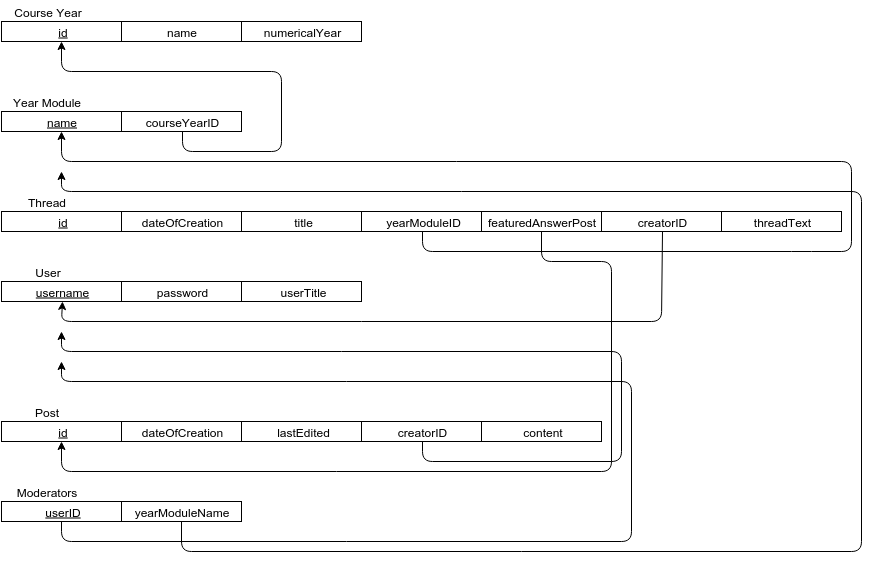

The diagram above was exported from draw.io. Its source (the exported page's mxGraphModel, read from the mxfile embedded in the PNG):
<mxGraphModel dx="1434" dy="726" grid="1" gridSize="10" guides="1" tooltips="1" connect="1" arrows="1" fold="1" page="1" pageScale="1" pageWidth="1800" pageHeight="1900" background="#ffffff" math="0">
  <root>
    <mxCell id="0" />
    <mxCell id="1" parent="0" />
    <mxCell id="2" value="" style="whiteSpace=wrap;html=1;strokeWidth=1;" vertex="1" parent="1">
      <mxGeometry x="240" y="160" width="120" height="20" as="geometry" />
    </mxCell>
    <mxCell id="4" value="Course Year" style="text;html=1;strokeColor=none;fillColor=none;align=center;verticalAlign=middle;whiteSpace=wrap;overflow=hidden;" vertex="1" parent="1">
      <mxGeometry x="240" y="140" width="90" height="20" as="geometry" />
    </mxCell>
    <mxCell id="5" value="" style="whiteSpace=wrap;html=1;strokeWidth=1;" vertex="1" parent="1">
      <mxGeometry x="360" y="160" width="120" height="20" as="geometry" />
    </mxCell>
    <mxCell id="6" value="" style="whiteSpace=wrap;html=1;strokeWidth=1;" vertex="1" parent="1">
      <mxGeometry x="480" y="160" width="120" height="20" as="geometry" />
    </mxCell>
    <mxCell id="7" value="&lt;u&gt;id&lt;/u&gt;" style="text;html=1;strokeColor=none;fillColor=none;align=center;verticalAlign=middle;whiteSpace=wrap;overflow=hidden;" vertex="1" parent="1">
      <mxGeometry x="275" y="160" width="50" height="20" as="geometry" />
    </mxCell>
    <mxCell id="8" value="name" style="text;html=1;strokeColor=none;fillColor=none;align=center;verticalAlign=middle;whiteSpace=wrap;overflow=hidden;" vertex="1" parent="1">
      <mxGeometry x="395" y="160" width="50" height="20" as="geometry" />
    </mxCell>
    <mxCell id="9" value="numericalYear" style="text;html=1;strokeColor=none;fillColor=none;align=center;verticalAlign=middle;whiteSpace=wrap;overflow=hidden;" vertex="1" parent="1">
      <mxGeometry x="493" y="160" width="95" height="20" as="geometry" />
    </mxCell>
    <mxCell id="10" value="" style="whiteSpace=wrap;html=1;strokeWidth=1;" vertex="1" parent="1">
      <mxGeometry x="240" y="250" width="120" height="20" as="geometry" />
    </mxCell>
    <mxCell id="11" value="Year Module" style="text;html=1;strokeColor=none;fillColor=none;align=center;verticalAlign=middle;whiteSpace=wrap;overflow=hidden;" vertex="1" parent="1">
      <mxGeometry x="240" y="230" width="90" height="20" as="geometry" />
    </mxCell>
    <mxCell id="13" value="" style="whiteSpace=wrap;html=1;strokeWidth=1;" vertex="1" parent="1">
      <mxGeometry x="360" y="250" width="120" height="20" as="geometry" />
    </mxCell>
    <mxCell id="14" value="&lt;u&gt;name&lt;/u&gt;" style="text;html=1;strokeColor=none;fillColor=none;align=center;verticalAlign=middle;whiteSpace=wrap;overflow=hidden;" vertex="1" parent="1">
      <mxGeometry x="275" y="250" width="50" height="20" as="geometry" />
    </mxCell>
    <mxCell id="16" value="courseYearID" style="text;html=1;strokeColor=none;fillColor=none;align=center;verticalAlign=middle;whiteSpace=wrap;overflow=hidden;" vertex="1" parent="1">
      <mxGeometry x="373" y="250" width="95" height="20" as="geometry" />
    </mxCell>
    <mxCell id="17" value="" style="whiteSpace=wrap;html=1;strokeWidth=1;" vertex="1" parent="1">
      <mxGeometry x="240" y="350" width="120" height="20" as="geometry" />
    </mxCell>
    <mxCell id="18" value="Thread" style="text;html=1;strokeColor=none;fillColor=none;align=center;verticalAlign=middle;whiteSpace=wrap;overflow=hidden;" vertex="1" parent="1">
      <mxGeometry x="240" y="330" width="90" height="20" as="geometry" />
    </mxCell>
    <mxCell id="19" value="" style="whiteSpace=wrap;html=1;strokeWidth=1;" vertex="1" parent="1">
      <mxGeometry x="360" y="350" width="120" height="20" as="geometry" />
    </mxCell>
    <mxCell id="20" value="" style="whiteSpace=wrap;html=1;strokeWidth=1;" vertex="1" parent="1">
      <mxGeometry x="480" y="350" width="120" height="20" as="geometry" />
    </mxCell>
    <mxCell id="21" value="&lt;u&gt;id&lt;/u&gt;" style="text;html=1;strokeColor=none;fillColor=none;align=center;verticalAlign=middle;whiteSpace=wrap;overflow=hidden;" vertex="1" parent="1">
      <mxGeometry x="275" y="350" width="50" height="20" as="geometry" />
    </mxCell>
    <mxCell id="22" value="dateOfCreation" style="text;html=1;strokeColor=none;fillColor=none;align=center;verticalAlign=middle;whiteSpace=wrap;overflow=hidden;" vertex="1" parent="1">
      <mxGeometry x="373" y="350" width="95" height="20" as="geometry" />
    </mxCell>
    <mxCell id="23" value="title" style="text;html=1;strokeColor=none;fillColor=none;align=center;verticalAlign=middle;whiteSpace=wrap;overflow=hidden;" vertex="1" parent="1">
      <mxGeometry x="493" y="350" width="95" height="20" as="geometry" />
    </mxCell>
    <mxCell id="24" value="" style="whiteSpace=wrap;html=1;strokeWidth=1;" vertex="1" parent="1">
      <mxGeometry x="600" y="350" width="120" height="20" as="geometry" />
    </mxCell>
    <mxCell id="25" value="yearModuleID" style="text;html=1;strokeColor=none;fillColor=none;align=center;verticalAlign=middle;whiteSpace=wrap;overflow=hidden;" vertex="1" parent="1">
      <mxGeometry x="613" y="350" width="95" height="20" as="geometry" />
    </mxCell>
    <mxCell id="26" value="" style="whiteSpace=wrap;html=1;strokeWidth=1;" vertex="1" parent="1">
      <mxGeometry x="720" y="350" width="120" height="20" as="geometry" />
    </mxCell>
    <mxCell id="27" value="featuredAnswerPost" style="text;html=1;strokeColor=none;fillColor=none;align=center;verticalAlign=middle;whiteSpace=wrap;overflow=hidden;" vertex="1" parent="1">
      <mxGeometry x="721" y="350" width="118" height="20" as="geometry" />
    </mxCell>
    <mxCell id="28" value="" style="whiteSpace=wrap;html=1;strokeWidth=1;" vertex="1" parent="1">
      <mxGeometry x="840" y="350" width="120" height="20" as="geometry" />
    </mxCell>
    <mxCell id="29" value="creatorID" style="text;html=1;strokeColor=none;fillColor=none;align=center;verticalAlign=middle;whiteSpace=wrap;overflow=hidden;" vertex="1" parent="1">
      <mxGeometry x="853" y="350" width="95" height="20" as="geometry" />
    </mxCell>
    <mxCell id="30" value="" style="whiteSpace=wrap;html=1;strokeWidth=1;" vertex="1" parent="1">
      <mxGeometry x="960" y="350" width="120" height="20" as="geometry" />
    </mxCell>
    <mxCell id="31" value="threadText" style="text;html=1;strokeColor=none;fillColor=none;align=center;verticalAlign=middle;whiteSpace=wrap;overflow=hidden;" vertex="1" parent="1">
      <mxGeometry x="973" y="350" width="95" height="20" as="geometry" />
    </mxCell>
    <mxCell id="34" value="" style="whiteSpace=wrap;html=1;strokeWidth=1;" vertex="1" parent="1">
      <mxGeometry x="240" y="420" width="120" height="20" as="geometry" />
    </mxCell>
    <mxCell id="35" value="User" style="text;html=1;strokeColor=none;fillColor=none;align=center;verticalAlign=middle;whiteSpace=wrap;overflow=hidden;" vertex="1" parent="1">
      <mxGeometry x="240" y="400" width="90" height="20" as="geometry" />
    </mxCell>
    <mxCell id="36" value="" style="whiteSpace=wrap;html=1;strokeWidth=1;" vertex="1" parent="1">
      <mxGeometry x="360" y="420" width="120" height="20" as="geometry" />
    </mxCell>
    <mxCell id="37" value="" style="whiteSpace=wrap;html=1;strokeWidth=1;" vertex="1" parent="1">
      <mxGeometry x="480" y="420" width="120" height="20" as="geometry" />
    </mxCell>
    <mxCell id="38" value="&lt;u&gt;username&lt;/u&gt;" style="text;html=1;strokeColor=none;fillColor=none;align=center;verticalAlign=middle;whiteSpace=wrap;overflow=hidden;" vertex="1" parent="1">
      <mxGeometry x="268" y="420" width="65" height="20" as="geometry" />
    </mxCell>
    <mxCell id="39" value="password" style="text;html=1;strokeColor=none;fillColor=none;align=center;verticalAlign=middle;whiteSpace=wrap;overflow=hidden;" vertex="1" parent="1">
      <mxGeometry x="388" y="420" width="65" height="20" as="geometry" />
    </mxCell>
    <mxCell id="40" value="userTitle" style="text;html=1;strokeColor=none;fillColor=none;align=center;verticalAlign=middle;whiteSpace=wrap;overflow=hidden;" vertex="1" parent="1">
      <mxGeometry x="493" y="420" width="95" height="20" as="geometry" />
    </mxCell>
    <mxCell id="48" value="" style="whiteSpace=wrap;html=1;strokeWidth=1;" vertex="1" parent="1">
      <mxGeometry x="240" y="560" width="120" height="20" as="geometry" />
    </mxCell>
    <mxCell id="49" value="Post" style="text;html=1;strokeColor=none;fillColor=none;align=center;verticalAlign=middle;whiteSpace=wrap;overflow=hidden;" vertex="1" parent="1">
      <mxGeometry x="240" y="540" width="90" height="20" as="geometry" />
    </mxCell>
    <mxCell id="50" value="" style="whiteSpace=wrap;html=1;strokeWidth=1;" vertex="1" parent="1">
      <mxGeometry x="360" y="560" width="120" height="20" as="geometry" />
    </mxCell>
    <mxCell id="51" value="" style="whiteSpace=wrap;html=1;strokeWidth=1;" vertex="1" parent="1">
      <mxGeometry x="480" y="560" width="120" height="20" as="geometry" />
    </mxCell>
    <mxCell id="52" value="&lt;u&gt;id&lt;/u&gt;" style="text;html=1;strokeColor=none;fillColor=none;align=center;verticalAlign=middle;whiteSpace=wrap;overflow=hidden;" vertex="1" parent="1">
      <mxGeometry x="275" y="560" width="50" height="20" as="geometry" />
    </mxCell>
    <mxCell id="53" value="dateOfCreation" style="text;html=1;strokeColor=none;fillColor=none;align=center;verticalAlign=middle;whiteSpace=wrap;overflow=hidden;" vertex="1" parent="1">
      <mxGeometry x="373" y="560" width="95" height="20" as="geometry" />
    </mxCell>
    <mxCell id="54" value="lastEdited" style="text;html=1;strokeColor=none;fillColor=none;align=center;verticalAlign=middle;whiteSpace=wrap;overflow=hidden;" vertex="1" parent="1">
      <mxGeometry x="493" y="560" width="95" height="20" as="geometry" />
    </mxCell>
    <mxCell id="55" value="" style="whiteSpace=wrap;html=1;strokeWidth=1;" vertex="1" parent="1">
      <mxGeometry x="600" y="560" width="120" height="20" as="geometry" />
    </mxCell>
    <mxCell id="56" value="creatorID" style="text;html=1;strokeColor=none;fillColor=none;align=center;verticalAlign=middle;whiteSpace=wrap;overflow=hidden;" vertex="1" parent="1">
      <mxGeometry x="613" y="560" width="95" height="20" as="geometry" />
    </mxCell>
    <mxCell id="57" value="" style="whiteSpace=wrap;html=1;strokeWidth=1;" vertex="1" parent="1">
      <mxGeometry x="720" y="560" width="120" height="20" as="geometry" />
    </mxCell>
    <mxCell id="58" value="content" style="text;html=1;strokeColor=none;fillColor=none;align=center;verticalAlign=middle;whiteSpace=wrap;overflow=hidden;" vertex="1" parent="1">
      <mxGeometry x="721" y="560" width="118" height="20" as="geometry" />
    </mxCell>
    <mxCell id="63" value="" style="endArrow=classic;html=1;exitX=0.5;exitY=1;entryX=0.5;entryY=1;" edge="1" parent="1" source="16" target="7">
      <mxGeometry width="50" height="50" relative="1" as="geometry">
        <mxPoint x="10" y="60" as="sourcePoint" />
        <mxPoint x="60" y="10" as="targetPoint" />
        <Array as="points">
          <mxPoint x="421" y="290" />
          <mxPoint x="520" y="290" />
          <mxPoint x="520" y="210" />
          <mxPoint x="300" y="210" />
        </Array>
      </mxGeometry>
    </mxCell>
    <mxCell id="64" value="" style="endArrow=classic;html=1;exitX=0.5;exitY=1;entryX=0.5;entryY=1;" edge="1" parent="1" source="25" target="14">
      <mxGeometry width="50" height="50" relative="1" as="geometry">
        <mxPoint x="10" y="60" as="sourcePoint" />
        <mxPoint x="60" y="10" as="targetPoint" />
        <Array as="points">
          <mxPoint x="661" y="390" />
          <mxPoint x="1040" y="390" />
          <mxPoint x="1090" y="390" />
          <mxPoint x="1090" y="300" />
          <mxPoint x="300" y="300" />
        </Array>
      </mxGeometry>
    </mxCell>
    <mxCell id="65" value="" style="endArrow=classic;html=1;exitX=0.5;exitY=1;entryX=0.5;entryY=1;" edge="1" parent="1" source="27" target="52">
      <mxGeometry width="50" height="50" relative="1" as="geometry">
        <mxPoint x="10" y="60" as="sourcePoint" />
        <mxPoint x="60" y="10" as="targetPoint" />
        <Array as="points">
          <mxPoint x="780" y="400" />
          <mxPoint x="850" y="400" />
          <mxPoint x="850" y="610" />
          <mxPoint x="300" y="610" />
        </Array>
      </mxGeometry>
    </mxCell>
    <mxCell id="66" value="" style="endArrow=classic;html=1;exitX=0.5;exitY=1;entryX=0.5;entryY=1;" edge="1" parent="1" source="29" target="38">
      <mxGeometry width="50" height="50" relative="1" as="geometry">
        <mxPoint x="10" y="60" as="sourcePoint" />
        <mxPoint x="280" y="460" as="targetPoint" />
        <Array as="points">
          <mxPoint x="900" y="460" />
          <mxPoint x="300" y="460" />
        </Array>
      </mxGeometry>
    </mxCell>
    <mxCell id="67" value="" style="endArrow=classic;html=1;exitX=0.5;exitY=1;" edge="1" parent="1" source="56">
      <mxGeometry width="50" height="50" relative="1" as="geometry">
        <mxPoint x="10" y="10" as="sourcePoint" />
        <mxPoint x="300" y="470" as="targetPoint" />
        <Array as="points">
          <mxPoint x="661" y="600" />
          <mxPoint x="860" y="600" />
          <mxPoint x="860" y="490" />
          <mxPoint x="300" y="490" />
        </Array>
      </mxGeometry>
    </mxCell>
    <mxCell id="68" value="" style="whiteSpace=wrap;html=1;strokeWidth=1;" vertex="1" parent="1">
      <mxGeometry x="240" y="640" width="120" height="20" as="geometry" />
    </mxCell>
    <mxCell id="69" value="Moderators" style="text;html=1;strokeColor=none;fillColor=none;align=center;verticalAlign=middle;whiteSpace=wrap;overflow=hidden;" vertex="1" parent="1">
      <mxGeometry x="240" y="620" width="90" height="20" as="geometry" />
    </mxCell>
    <mxCell id="70" value="" style="whiteSpace=wrap;html=1;strokeWidth=1;" vertex="1" parent="1">
      <mxGeometry x="360" y="640" width="120" height="20" as="geometry" />
    </mxCell>
    <mxCell id="71" value="&lt;u&gt;userID&lt;/u&gt;" style="text;html=1;strokeColor=none;fillColor=none;align=center;verticalAlign=middle;whiteSpace=wrap;overflow=hidden;" vertex="1" parent="1">
      <mxGeometry x="275" y="640" width="50" height="20" as="geometry" />
    </mxCell>
    <mxCell id="72" value="yearModuleName" style="text;html=1;strokeColor=none;fillColor=none;align=center;verticalAlign=middle;whiteSpace=wrap;overflow=hidden;" vertex="1" parent="1">
      <mxGeometry x="366" y="640" width="108" height="20" as="geometry" />
    </mxCell>
    <mxCell id="73" value="" style="endArrow=classic;html=1;exitX=0.5;exitY=1;" edge="1" parent="1" source="71">
      <mxGeometry width="50" height="50" relative="1" as="geometry">
        <mxPoint x="10" y="100" as="sourcePoint" />
        <mxPoint x="300" y="500" as="targetPoint" />
        <Array as="points">
          <mxPoint x="300" y="680" />
          <mxPoint x="870" y="680" />
          <mxPoint x="870" y="520" />
          <mxPoint x="300" y="520" />
        </Array>
      </mxGeometry>
    </mxCell>
    <mxCell id="74" value="" style="endArrow=classic;html=1;exitX=0.5;exitY=1;" edge="1" parent="1" source="72">
      <mxGeometry width="50" height="50" relative="1" as="geometry">
        <mxPoint x="10" y="170" as="sourcePoint" />
        <mxPoint x="300" y="310" as="targetPoint" />
        <Array as="points">
          <mxPoint x="420" y="690" />
          <mxPoint x="1100" y="690" />
          <mxPoint x="1100" y="330" />
          <mxPoint x="300" y="330" />
        </Array>
      </mxGeometry>
    </mxCell>
  </root>
</mxGraphModel>